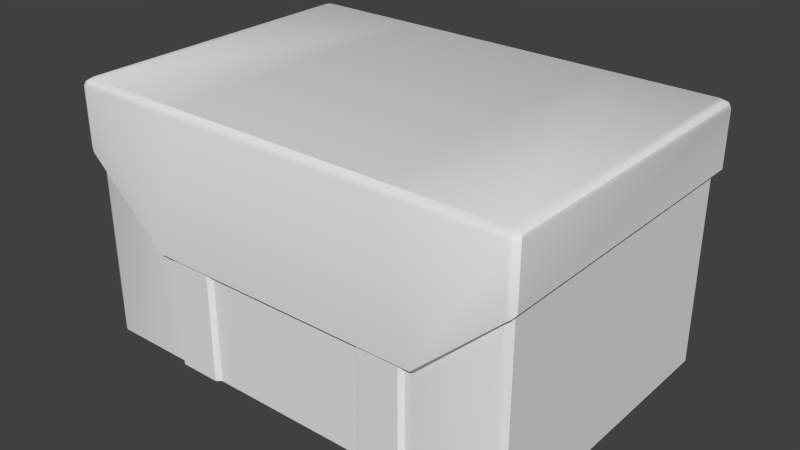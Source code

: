 # Source: medikit-beserker.blend  (saved by Blender 2.78.0; exported with 4.5.12 LTS)
import bpy
from mathutils import Matrix  # noqa: F401  (used for matrix-valued properties, if any)

bpy.ops.wm.read_factory_settings(use_empty=True)
scene = bpy.context.scene
scene.name = 'Scene'

# ---- collections
col_collection_1 = bpy.data.collections.new('Collection 1'); scene.collection.children.link(col_collection_1)
col_collection_2 = bpy.data.collections.new('Collection 2'); scene.collection.children.link(col_collection_2)

# ---- materials (node trees are filled in below, after node groups)
mat_healthlarge = bpy.data.materials.new('healthlarge')
mat_healthlarge.alpha_threshold = 0.0
mat_healthlarge.use_transparent_shadow = False
mat_healthlarge.roughness = 0.5
mat_healthlarge.specular_intensity = 0.1144
mat_healthlarge.line_color = (0.0, 0.0, 0.0, 1.0)

# ---- node groups
ng_auto_smooth = bpy.data.node_groups.new('Auto Smooth', 'GeometryNodeTree')
_s = ng_auto_smooth.interface.new_socket(name='Geometry', in_out='OUTPUT', socket_type='NodeSocketGeometry')
_s = ng_auto_smooth.interface.new_socket(name='Geometry', in_out='INPUT', socket_type='NodeSocketGeometry')
_s = ng_auto_smooth.interface.new_socket(name='Angle', in_out='INPUT', socket_type='NodeSocketFloat')
_s.subtype = 'ANGLE'
_s.min_value = 0.0
_s.max_value = 3.142
ng_auto_smooth.is_modifier = True
_N = ng_auto_smooth.nodes; _L = ng_auto_smooth.links
n0 = _N.new('NodeGroupOutput'); n0.name = 'Group Output'; n0.location = (480, -100)
n1 = _N.new('NodeGroupInput'); n1.name = 'Group Input'; n1.location = (-420, -300)
n2 = _N.new('NodeGroupInput'); n2.name = 'Group Input.001'; n2.location = (-60, -100)
n3 = _N.new('GeometryNodeSetShadeSmooth'); n3.name = 'Set Shade Smooth'; n3.location = (120, -100)
n3.domain = 'EDGE'
n4 = _N.new('GeometryNodeSetShadeSmooth'); n4.name = 'Set Shade Smooth.001'; n4.location = (300, -100)
n5 = _N.new('GeometryNodeInputMeshEdgeAngle'); n5.name = 'Edge Angle'; n5.location = (-420, -220)
n6 = _N.new('GeometryNodeInputEdgeSmooth'); n6.name = 'Is Edge Smooth'; n6.location = (-60, -160)
n7 = _N.new('GeometryNodeInputShadeSmooth'); n7.name = 'Is Face Smooth'; n7.location = (-240, -340)
n8 = _N.new('FunctionNodeBooleanMath'); n8.name = 'Boolean Math'; n8.location = (-60, -220)
n9 = _N.new('FunctionNodeCompare'); n9.name = 'Compare'; n9.location = (-240, -180)
n9.operation = 'LESS_EQUAL'
_L.new(n5.outputs[0], n9.inputs[0])
_L.new(n4.outputs[0], n0.inputs[0])
_L.new(n1.outputs[1], n9.inputs[1])
_L.new(n9.outputs[0], n8.inputs[0])
_L.new(n7.outputs[0], n8.inputs[1])
_L.new(n2.outputs[0], n3.inputs[0])
_L.new(n6.outputs[0], n3.inputs[1])
_L.new(n3.outputs[0], n4.inputs[0])
_L.new(n8.outputs[0], n3.inputs[2])
n0.is_active_output = True

# ---- material node trees

# ---- world
world_world = bpy.data.worlds.new('World'); scene.world = world_world
world_world.color = (0.05088, 0.05088, 0.05088)
world_world.use_sun_shadow = False
world_world.sun_shadow_jitter_overblur = 0.0
world_world.cycles.sampling_method = 'NONE'
world_world.cycles.sample_map_resolution = 256

# ---- meshes
me_bighealth = bpy.data.meshes.new('BigHealth')
me_bighealth.from_pydata([(0.9055, 0.5858, 0.004917), (0.9055, -0.557, 0.004917), (0.9298, 0.6139, 1.069), (0.9298, -0.5851, 1.069), (0.9497, 0.6406, 0.8175), (0.9497, -0.6117, 0.8175), (0.5889, -0.6325, 0.4853), (0.5433, 0.6701, 0.8175), (0.543, -0.5766, 0.004917), (0.4505, -0.6053, 1.069), (0.543, 0.6143, 0.004917), (0.4508, 0.643, 1.069), (0.925, 0.6116, 0.7874), (0.925, -0.5828, 0.7874), (0.5464, 0.6406, 0.7874), (0.5847, -0.603, 0.4644), (0.3494, 0.6143, 0.004917), (0.3489, 0.6701, 0.8175), (0.3489, -0.6325, 0.4853), (0.3494, -0.5766, 0.004917), (0.3443, -0.603, 0.4644), (0.3443, 0.6406, 0.7874), (0.5464, -0.603, 0.4644), (0.5433, -0.6325, 0.4853), (0.5326, -0.6207, 0.4766), (0.5298, 0.6288, 0.005443), (0.5326, 0.6558, 0.8031), (0.5298, -0.5936, 0.005443), (0.3609, 0.6558, 0.8031), (0.3653, -0.5936, 0.005443), (0.3609, -0.6207, 0.4768), (0.3653, 0.6288, 0.005443), (0.9497, 0.6406, 1.044), (0.9497, -0.6117, 1.044), (0.4486, -0.6325, 1.043), (0.4483, 0.6701, 1.044), (0.925, 0.6116, 0.02419), (0.925, -0.5828, 0.02419), (0.5464, -0.603, 0.02428), (0.5464, 0.6406, 0.02419), (0.3443, -0.603, 0.02428), (0.3443, 0.6406, 0.02419), (0.5326, 0.6558, 0.0267), (0.5326, -0.6207, 0.02679), (0.3609, 0.6558, 0.0267), (0.3609, -0.6207, 0.02679), (0.9451, 0.6343, 1.057), (0.9451, -0.6055, 1.057), (0.4488, -0.6261, 1.056), (0.4485, 0.6638, 1.057), (0.9017, 0.643, 1.069), (0.8791, -0.5766, 0.004917), (0.9204, -0.6325, 0.7905), (0.9204, 0.6701, 0.8175), (0.8791, 0.6143, 0.004917), (0.9017, -0.6053, 1.069), (0.8973, -0.603, 0.7612), (0.8973, 0.6406, 0.7874), (0.9204, 0.6701, 1.044), (0.9204, -0.6325, 1.043), (0.8973, 0.6406, 0.02419), (0.8973, -0.603, 0.0242), (0.916, 0.6638, 1.057), (0.916, -0.6261, 1.057), (0.9188, 0.6316, 1.071), (0.8952, -0.5698, 0.001419), (0.9382, -0.6254, 0.8046), (0.9382, 0.6586, 0.8182), (0.8952, 0.603, 0.001419), (0.9188, -0.5984, 1.071), (0.9142, -0.596, 0.7747), (0.9382, -0.6254, 1.045), (0.9142, -0.596, 0.0208), (0.9337, -0.6191, 1.059), (0.9142, 0.6292, 0.7879), (0.9382, 0.6586, 1.045), (0.9142, 0.6292, 0.0208), (0.9337, 0.6523, 1.059), (-0.3301, 0.6143, 0.004917), (-0.8863, 0.5858, 0.004917), (-0.8863, -0.557, 0.004917), (-0.9105, 0.6139, 1.069), (-0.9105, -0.5851, 1.069), (-0.3296, 0.6701, 0.8175), (-0.9304, 0.6406, 0.8175), (-0.9304, -0.6117, 0.8175), (-0.5696, -0.6325, 0.4853), (-0.524, 0.6701, 0.8175), (-0.5237, -0.5766, 0.004917), (-0.4312, -0.6053, 1.069), (-0.5237, 0.6143, 0.004917), (-0.4315, 0.643, 1.069), (-0.9057, 0.6116, 0.7874), (-0.9057, -0.5828, 0.7874), (-0.5271, 0.6406, 0.7874), (-0.5654, -0.603, 0.4644), (-0.3296, -0.6325, 0.4853), (-0.3301, -0.5766, 0.004917), (-0.325, -0.603, 0.4644), (-0.325, 0.6406, 0.7874), (-0.5271, -0.603, 0.4644), (-0.524, -0.6325, 0.4853), (-0.5133, -0.6207, 0.4766), (-0.5105, 0.6288, 0.005443), (-0.5133, 0.6558, 0.8031), (-0.5105, -0.5936, 0.005443), (-0.3416, 0.6558, 0.8031), (-0.3461, -0.5936, 0.005443), (-0.3416, -0.6207, 0.4768), (-0.3461, 0.6288, 0.005443), (-0.429, 0.6701, 1.044), (-0.9304, 0.6406, 1.044), (-0.9304, -0.6117, 1.044), (-0.4294, -0.6325, 1.043), (-0.325, 0.6406, 0.02419), (-0.9057, 0.6116, 0.02419), (-0.9057, -0.5828, 0.02419), (-0.325, -0.603, 0.02428), (-0.5271, -0.603, 0.02428), (-0.5271, 0.6406, 0.02419), (-0.5133, 0.6558, 0.0267), (-0.5133, -0.6207, 0.02679), (-0.3416, 0.6558, 0.0267), (-0.3416, -0.6207, 0.02679), (-0.4292, 0.6638, 1.057), (-0.9258, 0.6343, 1.057), (-0.9258, -0.6055, 1.057), (-0.4295, -0.6261, 1.056), (-0.8824, 0.643, 1.069), (-0.8598, -0.5766, 0.004917), (-0.9011, -0.6325, 0.7905), (-0.9011, 0.6701, 0.8175), (-0.8598, 0.6143, 0.004917), (-0.8824, -0.6053, 1.069), (-0.878, -0.603, 0.7612), (-0.878, 0.6406, 0.7874), (-0.9011, 0.6701, 1.044), (-0.9011, -0.6325, 1.043), (-0.878, 0.6406, 0.02419), (-0.878, -0.603, 0.0242), (-0.8967, 0.6638, 1.057), (-0.8967, -0.6261, 1.057), (-0.8995, 0.6316, 1.071), (-0.876, -0.5698, 0.001419), (-0.9189, -0.6254, 0.8046), (-0.9189, 0.6586, 0.8182), (-0.876, 0.603, 0.001419), (-0.8995, -0.5984, 1.071), (-0.8949, -0.596, 0.7747), (-0.9189, -0.6254, 1.045), (-0.8949, -0.596, 0.0208), (-0.9144, -0.6191, 1.059), (-0.8949, 0.6292, 0.7879), (-0.9189, 0.6586, 1.045), (-0.8949, 0.6292, 0.0208), (-0.9144, 0.6523, 1.059)], [], [(76, 36, 0, 68), (36, 37, 1, 0), (65, 68, 0, 1), (75, 32, 4, 67), (32, 33, 5, 4), (61, 38, 8, 51), (55, 50, 11, 9), (59, 34, 6, 52), (67, 4, 12, 74), (4, 5, 13, 12), (52, 6, 15, 56), (45, 40, 19, 29), (23, 18, 30, 24), (19, 16, 31, 29), (41, 44, 31, 16), (27, 25, 10, 8), (44, 42, 25, 31), (43, 45, 29, 27), (29, 31, 25, 27), (15, 22, 38), (23, 24, 22), (17, 7, 26, 28), (114, 41, 16, 78), (77, 46, 32, 75), (46, 47, 33, 32), (63, 48, 34, 59), (124, 49, 35, 110), (74, 12, 36, 76), (12, 13, 37, 36), (56, 15, 38, 61), (26, 14, 39, 42), (30, 20, 40, 45), (21, 28, 44, 41), (28, 26, 42, 44), (24, 30, 45, 43), (38, 43, 27, 8), (64, 2, 46, 77), (2, 3, 47, 46), (55, 9, 48, 63), (22, 24, 43, 38), (35, 7, 17), (6, 23, 22, 15), (110, 35, 17, 83), (17, 28, 21), (39, 60, 54, 10), (8, 10, 54, 51), (35, 58, 53, 7), (72, 61, 51, 65), (69, 64, 50, 55), (71, 59, 52, 66), (7, 53, 57, 14), (66, 52, 56, 70), (49, 62, 58, 35), (73, 63, 59, 71), (14, 57, 60, 39), (70, 56, 61, 72), (11, 50, 62, 49), (69, 55, 63, 73), (60, 76, 68, 54), (51, 54, 68, 65), (58, 75, 67, 53), (53, 67, 74, 57), (62, 77, 75, 58), (57, 74, 76, 60), (50, 64, 77, 62), (37, 72, 65, 1), (3, 2, 64, 69), (33, 71, 66, 5), (5, 66, 70, 13), (47, 73, 71, 33), (13, 70, 72, 37), (3, 69, 73, 47), (7, 14, 26), (18, 20, 30), (34, 23, 6), (42, 39, 10, 25), (34, 18, 23), (154, 146, 79, 115), (115, 79, 80, 116), (143, 80, 79, 146), (153, 145, 84, 111), (111, 84, 85, 112), (139, 129, 88, 118), (133, 89, 91, 128), (137, 130, 86, 113), (145, 152, 92, 84), (84, 92, 93, 85), (130, 134, 95, 86), (101, 102, 108, 96), (105, 88, 90, 103), (122, 109, 103, 120), (121, 105, 107, 123), (107, 105, 103, 109), (95, 118, 100), (101, 100, 102), (155, 153, 111, 125), (125, 111, 112, 126), (141, 137, 113, 127), (152, 154, 115, 92), (92, 115, 116, 93), (134, 139, 118, 95), (104, 120, 119, 94), (106, 122, 120, 104), (102, 121, 123, 108), (118, 88, 105, 121), (142, 155, 125, 81), (81, 125, 126, 82), (133, 141, 127, 89), (100, 118, 121, 102), (86, 95, 100, 101), (119, 90, 132, 138), (88, 129, 132, 90), (150, 143, 129, 139), (147, 133, 128, 142), (149, 144, 130, 137), (87, 94, 135, 131), (144, 148, 134, 130), (151, 149, 137, 141), (94, 119, 138, 135), (148, 150, 139, 134), (147, 151, 141, 133), (138, 132, 146, 154), (129, 143, 146, 132), (136, 131, 145, 153), (131, 135, 152, 145), (140, 136, 153, 155), (135, 138, 154, 152), (128, 140, 155, 142), (116, 80, 143, 150), (82, 147, 142, 81), (112, 85, 144, 149), (85, 93, 148, 144), (126, 112, 149, 151), (93, 116, 150, 148), (82, 126, 151, 147), (87, 104, 94), (96, 108, 98), (113, 86, 101), (120, 103, 90, 119), (113, 101, 96), (97, 107, 109, 78), (83, 17, 21, 99), (40, 117, 97, 19), (124, 110, 136, 140), (9, 89, 127, 48), (110, 83, 87), (48, 127, 113, 34), (9, 11, 91, 89), (123, 107, 97, 117), (99, 114, 122, 106), (108, 123, 117, 98), (114, 78, 109, 122), (91, 124, 140, 128), (83, 106, 104, 87), (97, 78, 16, 19), (110, 87, 131, 136), (34, 113, 96, 18), (18, 96, 98, 20), (20, 98, 117, 40), (83, 99, 106), (91, 11, 49, 124), (99, 21, 41, 114)])
me_bighealth.polygons.foreach_set('use_smooth', [True] * 162)
_uv = me_bighealth.uv_layers.new(name='UVMap')
_uv.uv.foreach_set('vector', [0.4035, 0.2742, 0.4009, 0.2838, 0.3831, 0.2833, 0.3856, 0.2739, 0.6476, 0.01446, 0.1774, 0.01446, 0.1876, 0.003688, 0.6374, 0.003688, 0.6399, 0.364, 0.6399, 0.2563, 0.6409, 0.2579, 0.6409, 0.3628, 0.9899, 0.1034, 0.9881, 0.1238, 0.7725, 0.1238, 0.7731, 0.1034, 0.9781, 0.7165, 0.696, 0.7165, 0.696, 0.6656, 0.9781, 0.6656, 0.1113, 0.1298, 0.01274, 0.1298, 0.01179, 0.1206, 0.1062, 0.1206, 0.9798, 0.7468, 0.9798, 0.9924, 0.8911, 0.9924, 0.891, 0.7468, 0.5987, 0.8993, 0.4552, 0.8991, 0.4979, 0.7294, 0.5987, 0.8223, 0.4031, 0.2968, 0.401, 0.3039, 0.3841, 0.3034, 0.3862, 0.2965, 0.9922, 0.05214, 0.6631, 0.05202, 0.6708, 0.0418, 0.9846, 0.0419, 0.3467, 0.1881, 0.2776, 0.1606, 0.2769, 0.1547, 0.3429, 0.1813, 0.3643, 0.2341, 0.3829, 0.2022, 0.4328, 0.2006, 0.4167, 0.2319, 0.2701, 0.1606, 0.238, 0.1606, 0.24, 0.1582, 0.2683, 0.1582, 0.988, 0.1772, 0.7546, 0.1772, 0.7517, 0.1741, 0.9913, 0.1741, 0.1468, 0.01886, 0.1578, 0.03858, 0.1233, 0.03818, 0.1139, 0.01886, 0.9913, 0.1418, 0.7517, 0.1418, 0.7546, 0.1393, 0.988, 0.1393, 0.6671, 0.1057, 0.7468, 0.1057, 0.7455, 0.1217, 0.6691, 0.1217, 0.6542, 0.1184, 0.4566, 0.1184, 0.4618, 0.07871, 0.651, 0.07871, 0.9913, 0.1741, 0.7517, 0.1741, 0.7517, 0.1418, 0.9913, 0.1418, 0.4453, 0.373, 0.434, 0.373, 0.434, 0.2424, 0.2701, 0.1606, 0.2683, 0.1582, 0.2706, 0.1546, 0.3102, 0.07875, 0.3783, 0.07874, 0.3745, 0.08584, 0.3144, 0.08585, 0.3436, 0.4501, 0.3436, 0.4501, 0.4354, 0.4518, 0.4354, 0.4518, 0.1489, 0.2804, 0.1328, 0.2837, 0.1318, 0.2713, 0.1487, 0.2685, 0.993, 0.06839, 0.6681, 0.0684, 0.6655, 0.06269, 0.9946, 0.06269, 0.3506, 0.2047, 0.2662, 0.2046, 0.2662, 0.2019, 0.3514, 0.202, 0.1004, 0.1102, 0.2657, 0.1102, 0.2656, 0.1131, 0.1004, 0.1131, 0.2871, 0.1804, 0.2869, 0.1861, 0.07428, 0.1861, 0.07333, 0.1804, 0.9715, 0.6588, 0.7025, 0.6588, 0.7025, 0.4869, 0.9715, 0.4869, 0.5381, 0.4611, 0.4453, 0.373, 0.434, 0.2424, 0.5381, 0.2424, 0.7331, 0.2168, 0.7301, 0.2194, 0.5844, 0.2194, 0.5849, 0.2168, 0.6113, 0.5494, 0.6059, 0.5453, 0.6059, 0.4011, 0.6113, 0.4019, 0.7301, 0.1808, 0.7331, 0.184, 0.5849, 0.184, 0.5844, 0.1808, 0.7331, 0.184, 0.7331, 0.2168, 0.5849, 0.2168, 0.5849, 0.184, 0.6676, 0.5493, 0.6113, 0.5494, 0.6113, 0.4019, 0.6676, 0.4019, 0.5642, 0.2048, 0.5346, 0.2219, 0.5431, 0.1704, 0.5721, 0.1559, 0.1479, 0.3022, 0.1318, 0.3062, 0.1328, 0.2837, 0.1489, 0.2804, 0.9877, 0.07396, 0.6739, 0.07398, 0.6681, 0.0684, 0.993, 0.06839, 0.348, 0.2091, 0.2665, 0.209, 0.2662, 0.2046, 0.3506, 0.2047, 0.6721, 0.5453, 0.6676, 0.5493, 0.6676, 0.4019, 0.6721, 0.4011, 0.1738, 0.9912, 0.1429, 0.9178, 0.2061, 0.9178, 0.2776, 0.1606, 0.2701, 0.1606, 0.2706, 0.1546, 0.2769, 0.1547, 0.4587, 0.9912, 0.1738, 0.9912, 0.2061, 0.9178, 0.4264, 0.9178, 0.3102, 0.07875, 0.3144, 0.08585, 0.3086, 0.09349, 0.2188, 0.4276, 0.3212, 0.4276, 0.3158, 0.4371, 0.2178, 0.4371, 0.6076, 0.3646, 0.6076, 0.2553, 0.6384, 0.2553, 0.6384, 0.3646, 0.1738, 0.9912, 0.0205, 0.9912, 0.0205, 0.9178, 0.1429, 0.9178, 0.1208, 0.3977, 0.1199, 0.4056, 0.1039, 0.4052, 0.1047, 0.3975, 0.9832, 0.7481, 0.9832, 0.9901, 0.9798, 0.9924, 0.9798, 0.7468, 0.402, 0.7021, 0.3862, 0.7006, 0.3862, 0.4928, 0.402, 0.5044, 0.1225, 0.1197, 0.2388, 0.1197, 0.2317, 0.1327, 0.1235, 0.1327, 0.1831, 0.04931, 0.169, 0.04687, 0.1577, 0.0205, 0.1712, 0.02274, 0.2657, 0.1102, 0.3556, 0.1103, 0.3564, 0.1132, 0.2656, 0.1131, 0.2178, 0.03055, 0.2053, 0.03208, 0.2045, 0.02143, 0.2178, 0.02038, 0.1113, 0.7151, 0.007087, 0.7151, 0.007087, 0.4886, 0.1113, 0.4886, 0.9852, 0.01802, 0.9799, 0.02519, 0.6903, 0.02519, 0.689, 0.01802, 0.2661, 0.1056, 0.3528, 0.1057, 0.3556, 0.1103, 0.2657, 0.1102, 0.2178, 0.04922, 0.2054, 0.05113, 0.2053, 0.03208, 0.2178, 0.03055, 0.4042, 0.2645, 0.4035, 0.2742, 0.3856, 0.2739, 0.3865, 0.2645, 0.6384, 0.3646, 0.6384, 0.2553, 0.6399, 0.2563, 0.6399, 0.364, 0.9881, 0.08315, 0.9899, 0.1034, 0.7731, 0.1034, 0.7725, 0.08315, 0.4024, 0.2894, 0.4031, 0.2968, 0.3862, 0.2965, 0.3857, 0.2894, 0.1651, 0.2799, 0.1489, 0.2804, 0.1487, 0.2685, 0.1654, 0.2679, 0.2869, 0.1747, 0.2871, 0.1804, 0.07333, 0.1804, 0.07428, 0.1747, 0.1645, 0.3024, 0.1479, 0.3022, 0.1489, 0.2804, 0.1651, 0.2799, 0.12, 0.3903, 0.1208, 0.3977, 0.1047, 0.3975, 0.1039, 0.3903, 0.9853, 0.7507, 0.9853, 0.9867, 0.9832, 0.9901, 0.9832, 0.7481, 0.4167, 0.7006, 0.402, 0.7021, 0.402, 0.5044, 0.4167, 0.515, 0.1962, 0.04701, 0.1831, 0.04931, 0.1712, 0.02274, 0.1838, 0.0205, 0.2295, 0.03197, 0.2178, 0.03055, 0.2178, 0.02038, 0.2302, 0.02131, 0.9902, 0.01131, 0.9852, 0.01802, 0.689, 0.01802, 0.6903, 0.01131, 0.2294, 0.05113, 0.2178, 0.04922, 0.2178, 0.03055, 0.2295, 0.03197, 0.1225, 0.1197, 0.1235, 0.1327, 0.1192, 0.126, 0.238, 0.1606, 0.2373, 0.1547, 0.24, 0.1582, 0.4552, 0.8991, 0.484, 0.7294, 0.4979, 0.7294, 0.4465, 0.3935, 0.4465, 0.4063, 0.4301, 0.4185, 0.4293, 0.4063, 0.4552, 0.8991, 0.4248, 0.7294, 0.484, 0.7294, 0.04767, 0.02769, 0.01592, 0.02721, 0.01194, 0.0105, 0.04363, 0.0105, 0.3533, 0.1465, 0.3459, 0.1386, 0.01696, 0.1386, 0.009533, 0.1465, 0.558, 0.3622, 0.5571, 0.3611, 0.5571, 0.2549, 0.558, 0.2533, 0.1412, 0.7069, 0.1412, 0.5139, 0.1594, 0.5134, 0.1594, 0.7053, 0.6963, 0.4742, 0.6963, 0.4213, 0.9895, 0.4213, 0.9895, 0.4742, 0.3807, 0.1313, 0.3739, 0.1191, 0.249, 0.1191, 0.2503, 0.1313, 0.6288, 0.7468, 0.7176, 0.7468, 0.7175, 0.9924, 0.6288, 0.9924, 0.0444, 0.8993, 0.0444, 0.8223, 0.1453, 0.7294, 0.188, 0.8991, 0.1637, 0.3443, 0.1292, 0.3438, 0.1254, 0.3295, 0.1599, 0.3295, 0.1729, 0.1957, 0.177, 0.1915, 0.345, 0.1926, 0.3491, 0.1969, 0.01764, 0.1881, 0.02143, 0.1813, 0.08723, 0.1547, 0.08655, 0.1606, 0.09406, 0.1606, 0.09582, 0.1582, 0.1241, 0.1582, 0.1261, 0.1606, 0.9902, 0.2174, 0.9868, 0.22, 0.7535, 0.22, 0.7506, 0.2174, 0.6646, 0.08366, 0.6666, 0.09868, 0.7385, 0.09868, 0.7397, 0.08366, 0.4495, 0.06672, 0.4527, 0.02706, 0.6419, 0.02706, 0.6471, 0.06672, 0.9902, 0.1852, 0.9902, 0.2174, 0.7506, 0.2174, 0.7506, 0.1852, 0.1039, 0.373, 0.1153, 0.2424, 0.1153, 0.373, 0.09406, 0.1606, 0.09355, 0.1547, 0.09582, 0.1582, 0.2635, 0.03733, 0.2743, 0.03776, 0.2713, 0.053, 0.2601, 0.05181, 0.3442, 0.2208, 0.3467, 0.2265, 0.01764, 0.2264, 0.01931, 0.2207, 0.02311, 0.2047, 0.02232, 0.202, 0.1075, 0.2019, 0.1075, 0.2046, 0.5701, 0.7551, 0.5701, 0.426, 0.5789, 0.4274, 0.5789, 0.7548, 0.7031, 0.4143, 0.7031, 0.2356, 0.9827, 0.2356, 0.9827, 0.4143, 0.01114, 0.4611, 0.01114, 0.2424, 0.1153, 0.2424, 0.1039, 0.373, 0.7317, 0.1377, 0.5834, 0.1377, 0.583, 0.1351, 0.7287, 0.1351, 0.7317, 0.1705, 0.5834, 0.1705, 0.5834, 0.1377, 0.7317, 0.1377, 0.6098, 0.7224, 0.6098, 0.5715, 0.6674, 0.5715, 0.6674, 0.7224, 0.4406, 0.2045, 0.4896, 0.1969, 0.475, 0.2259, 0.4234, 0.234, 0.2438, 0.03776, 0.2635, 0.03733, 0.2601, 0.05181, 0.2399, 0.05221, 0.3384, 0.2152, 0.3442, 0.2208, 0.01931, 0.2207, 0.02467, 0.2151, 0.02571, 0.2091, 0.02311, 0.2047, 0.1075, 0.2046, 0.1072, 0.209, 0.6052, 0.7183, 0.6052, 0.5707, 0.6098, 0.5715, 0.6098, 0.7224, 0.08655, 0.1606, 0.08723, 0.1547, 0.09355, 0.1547, 0.09406, 0.1606, 0.3324, 0.4294, 0.3312, 0.4402, 0.4425, 0.4402, 0.4486, 0.4294, 0.5907, 0.3629, 0.5595, 0.3629, 0.5595, 0.2523, 0.5907, 0.2523, 0.1329, 0.2499, 0.1608, 0.2502, 0.1621, 0.237, 0.1344, 0.2363, 0.6254, 0.7481, 0.6288, 0.7468, 0.6288, 0.9924, 0.6254, 0.9901, 0.3893, 0.3248, 0.3893, 0.4152, 0.3965, 0.4205, 0.3965, 0.3255, 0.4321, 0.4591, 0.4312, 0.4721, 0.323, 0.4721, 0.3158, 0.4591, 0.0922, 0.04239, 0.0778, 0.01017, 0.06139, 0.007448, 0.07505, 0.03943, 0.3861, 0.2485, 0.3817, 0.2485, 0.3822, 0.2542, 0.3868, 0.2538, 0.4299, 0.7151, 0.4299, 0.4886, 0.5341, 0.4886, 0.5341, 0.7151, 0.3055, 0.06567, 0.01036, 0.06567, 0.01169, 0.07281, 0.3002, 0.07281, 0.3942, 0.2484, 0.3861, 0.2485, 0.3868, 0.2538, 0.395, 0.2538, 0.04841, 0.04503, 0.01693, 0.04404, 0.01592, 0.02721, 0.04767, 0.02769, 0.5595, 0.3629, 0.558, 0.3622, 0.558, 0.2533, 0.5595, 0.2523, 0.1232, 0.7053, 0.1232, 0.5134, 0.1412, 0.5139, 0.1412, 0.7069, 0.1618, 0.3593, 0.1277, 0.3581, 0.1292, 0.3438, 0.1637, 0.3443, 0.2643, 0.02269, 0.2752, 0.02269, 0.2743, 0.03776, 0.2635, 0.03733, 0.5613, 0.7548, 0.5613, 0.4274, 0.5701, 0.426, 0.5701, 0.7551, 0.244, 0.02271, 0.2643, 0.02269, 0.2635, 0.03733, 0.2438, 0.03776, 0.1343, 0.2627, 0.1621, 0.2626, 0.1608, 0.2502, 0.1329, 0.2499, 0.6232, 0.7507, 0.6254, 0.7481, 0.6254, 0.9901, 0.6232, 0.9867, 0.3826, 0.3254, 0.3826, 0.4103, 0.3893, 0.4152, 0.3893, 0.3248, 0.1081, 0.03961, 0.09311, 0.007448, 0.0778, 0.01017, 0.0922, 0.04239, 0.3867, 0.2434, 0.3821, 0.2431, 0.3817, 0.2485, 0.3861, 0.2485, 0.3105, 0.05898, 0.01169, 0.05898, 0.01036, 0.06567, 0.3055, 0.06567, 0.395, 0.2435, 0.3867, 0.2434, 0.3861, 0.2485, 0.3942, 0.2484, 0.4321, 0.4591, 0.4354, 0.4654, 0.4312, 0.4721, 0.1261, 0.1606, 0.1241, 0.1582, 0.1269, 0.1547, 0.188, 0.8991, 0.1453, 0.7294, 0.1592, 0.7294, 0.4246, 0.3899, 0.4065, 0.4033, 0.4073, 0.4162, 0.4246, 0.4034, 0.188, 0.8991, 0.1592, 0.7294, 0.2183, 0.7294, 0.9868, 0.1821, 0.9902, 0.1852, 0.7506, 0.1852, 0.7535, 0.1821, 0.07278, 0.07875, 0.3102, 0.07875, 0.3086, 0.09349, 0.0744, 0.09349, 0.5234, 0.1718, 0.5234, 0.1718, 0.3767, 0.1486, 0.3767, 0.1486, 0.1004, 0.1102, 0.1004, 0.1131, 0.009666, 0.1132, 0.0105, 0.1103, 0.2665, 0.209, 0.1072, 0.209, 0.1075, 0.2046, 0.2662, 0.2046, 0.4587, 0.9912, 0.4264, 0.9178, 0.4896, 0.9178, 0.2662, 0.2046, 0.1075, 0.2046, 0.1075, 0.2019, 0.2662, 0.2019, 0.891, 0.7468, 0.8911, 0.9924, 0.7175, 0.9924, 0.7176, 0.7468, 0.4979, 0.2348, 0.5068, 0.1832, 0.5399, 0.1712, 0.5319, 0.2205, 0.7287, 0.1737, 0.583, 0.1737, 0.5834, 0.1705, 0.7317, 0.1705, 0.6674, 0.7224, 0.6674, 0.5715, 0.6729, 0.5707, 0.6729, 0.7183, 0.4643, 0.412, 0.4643, 0.4268, 0.473, 0.4225, 0.4731, 0.407, 0.09995, 0.1056, 0.1004, 0.1102, 0.0105, 0.1103, 0.01326, 0.1057, 0.07278, 0.07875, 0.06858, 0.08585, 0.008501, 0.08584, 0.004744, 0.07874, 0.3869, 0.112, 0.3869, 0.02811, 0.4348, 0.02811, 0.4348, 0.112, 0.4587, 0.9912, 0.4896, 0.9178, 0.612, 0.9178, 0.612, 0.9912, 0.4552, 0.8991, 0.188, 0.8991, 0.2183, 0.7294, 0.4248, 0.7294, 0.238, 0.1606, 0.1261, 0.1606, 0.1269, 0.1547, 0.2373, 0.1547, 0.374, 0.373, 0.1753, 0.373, 0.1753, 0.2424, 0.374, 0.2424, 0.07278, 0.07875, 0.0744, 0.09349, 0.06858, 0.08585, 0.09995, 0.1056, 0.2661, 0.1056, 0.2657, 0.1102, 0.1004, 0.1102, 0.3699, 0.7151, 0.1713, 0.7151, 0.1713, 0.4886, 0.3699, 0.4886])
me_bighealth.materials.append(mat_healthlarge)
me_bighealth.use_remesh_preserve_volume = False
me_bighealth.use_remesh_preserve_attributes = False
me_bighealth.use_mirror_vertex_groups = False
me_bighealth.update()
arm_armature = bpy.data.armatures.new('Armature')  # bones are not reproduced

# ---- objects
ob_bighealth = bpy.data.objects.new('BigHealth', me_bighealth)
ob_armature = bpy.data.objects.new('Armature', arm_armature)

# ---- transforms, parenting, visibility, modifiers, constraints
ob_bighealth.location = (0.0, 0.0, 0.0)
ob_bighealth.lineart.crease_threshold = 0.0
_vg = ob_bighealth.vertex_groups.new(name='Group')
for _i, _w in zip([0, 1, 2, 3, 4, 5, 6, 7, 8, 9, 10, 11, 12, 13, 14, 15, 16, 17, 18, 19, 20, 21, 22, 23, 24, 25, 26, 27, 28, 29, 30, 31, 32, 33, 34, 35, 36, 37, 38, 39, 40, 41, 42, 43, 44, 45, 46, 47, 48, 49, 50, 51, 52, 53, 54, 55, 56, 57, 58, 59, 60, 61, 62, 63, 64, 65, 66, 67, 68, 69, 70, 71, 72, 73, 74, 75, 76, 77, 78, 79, 80, 81, 82, 83, 84, 85, 86, 87, 88, 89, 90, 91, 92, 93, 94, 95, 96, 97, 98, 99, 100, 101, 102, 103, 104, 105, 106, 107, 108, 109, 110, 111, 112, 113, 114, 115, 116, 117, 118, 119, 120, 121, 122, 123, 124, 125, 126, 127, 128, 129, 130, 131, 132, 133, 134, 135, 136, 137, 138, 139, 140, 141, 142, 143, 144, 145, 146, 147, 148, 149, 150, 151, 152, 153, 154, 155], [1.0, 1.0, 1.0, 1.0, 1.0, 1.0, 1.0, 1.0, 1.0, 1.0, 1.0, 1.0, 1.0, 1.0, 1.0, 1.0, 0.9967, 1.0, 1.0, 1.0, 1.0, 1.0, 1.0, 1.0, 1.0, 1.0, 1.0, 1.0, 1.0, 1.0, 1.0, 0.9971, 1.0, 1.0, 1.0, 1.0, 1.0, 1.0, 1.0, 1.0, 1.0, 0.9999, 1.0, 1.0, 1.0, 1.0, 1.0, 1.0, 1.0, 1.0, 1.0, 1.0, 1.0, 1.0, 1.0, 1.0, 1.0, 1.0, 1.0, 1.0, 1.0, 1.0, 1.0, 1.0, 1.0, 1.0, 1.0, 1.0, 1.0, 1.0, 1.0, 1.0, 1.0, 1.0, 1.0, 1.0, 1.0, 1.0, 0.9971, 1.0, 1.0, 1.0, 1.0, 1.0, 1.0, 1.0, 1.0, 1.0, 1.0, 1.0, 1.0, 1.0, 1.0, 1.0, 1.0, 1.0, 1.0, 0.9998, 1.0, 1.0, 1.0, 1.0, 1.0, 1.0, 1.0, 1.0, 1.0, 0.9999, 1.0, 0.9993, 1.0, 1.0, 1.0, 1.0, 1.0, 1.0, 1.0, 1.0, 1.0, 1.0, 1.0, 1.0, 1.0, 1.0, 1.0, 1.0, 1.0, 1.0, 1.0, 1.0, 1.0, 1.0, 1.0, 1.0, 1.0, 1.0, 1.0, 1.0, 1.0, 1.0, 1.0, 1.0, 1.0, 1.0, 1.0, 1.0, 1.0, 1.0, 1.0, 1.0, 1.0, 1.0, 1.0, 1.0, 1.0, 1.0]): _vg.add([_i], _w, 'REPLACE')
_vg = ob_bighealth.vertex_groups.new(name='root.001')
for _i, _w in zip([0, 1, 2, 3, 4, 5, 6, 7, 8, 9, 10, 11, 12, 13, 14, 15, 16, 17, 18, 19, 20, 21, 22, 23, 24, 25, 26, 27, 28, 29, 30, 31, 32, 33, 34, 35, 36, 37, 38, 39, 40, 41, 42, 43, 44, 45, 46, 47, 48, 49, 50, 51, 52, 53, 54, 55, 56, 57, 58, 59, 60, 61, 62, 63, 64, 65, 66, 67, 68, 69, 70, 71, 72, 73, 74, 75, 76, 77, 78, 79, 80, 81, 82, 83, 84, 85, 86, 87, 88, 89, 90, 91, 92, 93, 94, 95, 96, 97, 98, 99, 100, 101, 102, 103, 104, 105, 106, 107, 108, 109, 110, 111, 112, 113, 114, 115, 116, 117, 118, 119, 120, 121, 122, 123, 124, 125, 126, 127, 128, 129, 130, 131, 132, 133, 134, 135, 136, 137, 138, 139, 140, 141, 142, 143, 144, 145, 146, 147, 148, 149, 150, 151, 152, 153, 154, 155], [1.0, 1.0, 1.0, 1.0, 1.0, 1.0, 1.0, 1.0, 1.0, 1.0, 1.0, 1.0, 1.0, 1.0, 1.0, 1.0, 1.0, 1.0, 1.0, 1.0, 1.0, 1.0, 1.0, 1.0, 1.0, 1.0, 1.0, 1.0, 1.0, 1.0, 1.0, 1.0, 1.0, 1.0, 1.0, 1.0, 1.0, 1.0, 1.0, 1.0, 1.0, 1.0, 1.0, 1.0, 1.0, 1.0, 1.0, 1.0, 1.0, 1.0, 1.0, 1.0, 1.0, 1.0, 1.0, 1.0, 1.0, 1.0, 1.0, 1.0, 1.0, 1.0, 1.0, 1.0, 1.0, 1.0, 1.0, 1.0, 1.0, 1.0, 1.0, 1.0, 1.0, 1.0, 1.0, 1.0, 1.0, 1.0, 1.0, 1.0, 1.0, 1.0, 1.0, 1.0, 1.0, 1.0, 1.0, 1.0, 1.0, 1.0, 1.0, 1.0, 1.0, 1.0, 1.0, 1.0, 1.0, 1.0, 1.0, 1.0, 1.0, 1.0, 1.0, 1.0, 1.0, 1.0, 1.0, 1.0, 1.0, 1.0, 1.0, 1.0, 1.0, 1.0, 1.0, 1.0, 1.0, 1.0, 1.0, 1.0, 1.0, 1.0, 1.0, 1.0, 1.0, 1.0, 1.0, 1.0, 1.0, 1.0, 1.0, 1.0, 1.0, 1.0, 1.0, 1.0, 1.0, 1.0, 1.0, 1.0, 1.0, 1.0, 1.0, 1.0, 1.0, 1.0, 1.0, 1.0, 1.0, 1.0, 1.0, 1.0, 1.0, 1.0, 1.0, 1.0]): _vg.add([_i], _w, 'REPLACE')
_m = ob_bighealth.modifiers.new('Armature', 'ARMATURE')
_m.object = ob_armature
_m = ob_bighealth.modifiers.new('Auto Smooth', 'NODES')
_m.node_group = ng_auto_smooth
_gi = [s.identifier for s in ng_auto_smooth.interface.items_tree if s.item_type == 'SOCKET' and s.in_out == 'INPUT']
_m[_gi[1]] = 0.5236  # Angle
ob_armature.location = (0.0, 0.0, 0.0)
ob_armature.lineart.crease_threshold = 0.0

# ---- collection membership
col_collection_1.objects.link(ob_bighealth)
col_collection_2.objects.link(ob_armature)

# ---- scene / render settings (as saved in the file)
scene.frame_start = 1; scene.frame_end = 250; scene.frame_set(1)
scene.render.engine = 'BLENDER_EEVEE_NEXT'
scene.render.image_settings.color_mode = 'RGB'
scene.render.image_settings.compression = 90
scene.render.resolution_percentage = 50
scene.render.dither_intensity = 0.0
scene.render.bake_margin = 2
scene.render.bake_bias = 0.024
scene.cycles.use_denoising = False
scene.cycles.samples = 10
scene.cycles.sampling_pattern = 'TABULATED_SOBOL'
scene.cycles.light_sampling_threshold = 0.0
scene.cycles.use_adaptive_sampling = False
scene.cycles.use_light_tree = False
scene.cycles.blur_glossy = 0.0
scene.cycles.volume_bounces = 1
scene.cycles.pixel_filter_type = 'GAUSSIAN'
scene.cycles.sample_clamp_indirect = 0.0
scene.view_settings.view_transform = 'Standard'
bpy.context.view_layer.update()

# ---- added for rendering (the .blend has no active camera and no usable light): camera, sun
cam_auto = bpy.data.cameras.new('AutoCamera')
cam_auto.lens = 50.0
cam_auto.sensor_width = 36.0
cam_auto.clip_end = 1000.0
ob_auto_camera = bpy.data.objects.new('AutoCamera', cam_auto)
scene.collection.objects.link(ob_auto_camera)
ob_auto_camera.location = (2.34587, -2.78465, 2.4052)
ob_auto_camera.rotation_euler = (1.09748, -7.21219e-08, 0.694738)
scene.camera = ob_auto_camera
light_auto_sun = bpy.data.lights.new('AutoSun', 'SUN')
light_auto_sun.energy = 3.0
light_auto_sun.angle = 0.0523599
ob_auto_sun = bpy.data.objects.new('AutoSun', light_auto_sun)
scene.collection.objects.link(ob_auto_sun)
ob_auto_sun.rotation_euler = (0.872665, 0.174533, 0.523599)
bpy.context.view_layer.update()

